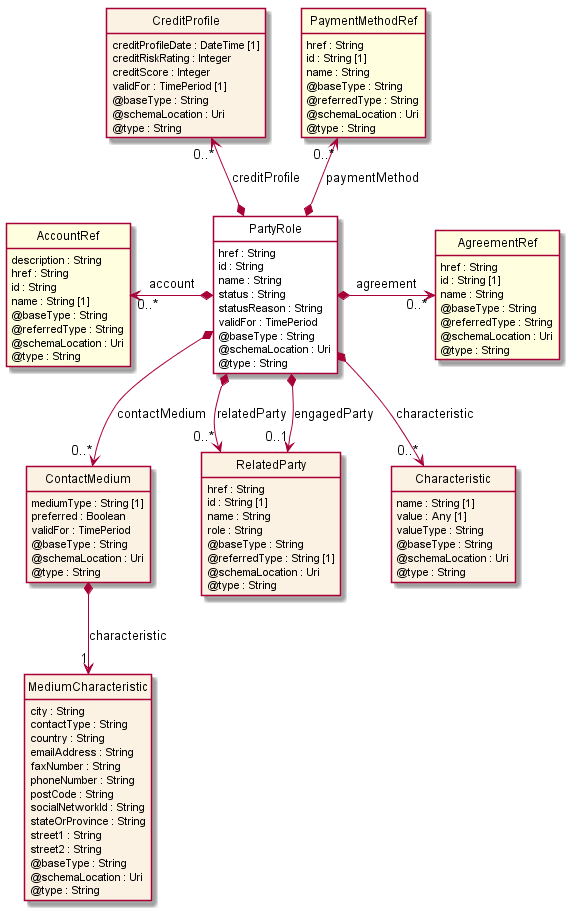

The diagram above was rendered by PlantUML. Its source (embedded in the PNG):
@startuml
hide circle
hide methods
hide stereotype
show <<Enumeration>> stereotype
skinparam class {
   BackgroundColor<<Enumeration>> #E6F5F7
   BackgroundColor<<Ref>> #FFFFE0
   BackgroundColor<<Pivot>> #FFFFFFF
   BackgroundColor #FCF2E3
}

class PartyRole  <<Pivot>> {
    href : String
    id : String
    name : String
    status : String
    statusReason : String
    validFor : TimePeriod
    @baseType : String
    @schemaLocation : Uri
    @type : String
}

class ContactMedium  {
    mediumType : String [1]
    preferred : Boolean
    validFor : TimePeriod
    @baseType : String
    @schemaLocation : Uri
    @type : String
}

class MediumCharacteristic  {
    city : String
    contactType : String
    country : String
    emailAddress : String
    faxNumber : String
    phoneNumber : String
    postCode : String
    socialNetworkId : String
    stateOrProvince : String
    street1 : String
    street2 : String
    @baseType : String
    @schemaLocation : Uri
    @type : String
}

class CreditProfile  {
    creditProfileDate : DateTime [1]
    creditRiskRating : Integer
    creditScore : Integer
    validFor : TimePeriod [1]
    @baseType : String
    @schemaLocation : Uri
    @type : String
}

class AgreementRef  <<Ref>> {
    href : String
    id : String [1]
    name : String
    @baseType : String
    @referredType : String
    @schemaLocation : Uri
    @type : String
}

class RelatedParty  {
    href : String
    id : String [1]
    name : String
    role : String
    @baseType : String
    @referredType : String [1]
    @schemaLocation : Uri
    @type : String
}

class Characteristic  {
    name : String [1]
    value : Any [1]
    valueType : String
    @baseType : String
    @schemaLocation : Uri
    @type : String
}

class PaymentMethodRef  <<Ref>> {
    href : String
    id : String [1]
    name : String
    @baseType : String
    @referredType : String
    @schemaLocation : Uri
    @type : String
}

class AccountRef  <<Ref>> {
    description : String
    href : String
    id : String
    name : String [1]
    @baseType : String
    @referredType : String
    @schemaLocation : Uri
    @type : String
}

AccountRef "0..*" <-left-* PartyRole : account

PartyRole *-right-> "0..*" AgreementRef : agreement

CreditProfile "0..*" <--* PartyRole : creditProfile

PaymentMethodRef "0..*" <--* PartyRole : paymentMethod

PartyRole *-->  "0..*" Characteristic : characteristic

PartyRole *-->  "0..*" RelatedParty : relatedParty

PartyRole *-->  "0..1" RelatedParty : engagedParty

PartyRole *-->  "0..*" ContactMedium : contactMedium

ContactMedium *-->  "1" MediumCharacteristic : characteristic

@enduml